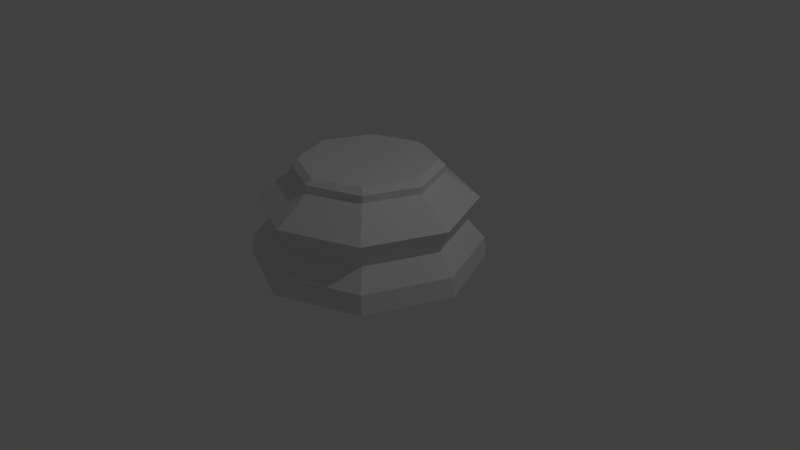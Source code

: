 # Source: Chess_Piece_Base_LP.blend  (saved by Blender 2.78.0; exported with 4.5.12 LTS)
import bpy
from mathutils import Matrix  # noqa: F401  (used for matrix-valued properties, if any)

bpy.ops.wm.read_factory_settings(use_empty=True)
scene = bpy.context.scene
scene.name = 'Scene'

# ---- collections
col_collection_1 = bpy.data.collections.new('Collection 1'); scene.collection.children.link(col_collection_1)

# ---- world
world_world = bpy.data.worlds.new('World'); scene.world = world_world
world_world.color = (0.05088, 0.05088, 0.05088)
world_world.use_sun_shadow = False
world_world.sun_shadow_jitter_overblur = 0.0
world_world.cycles.sampling_method = 'MANUAL'

# ---- cameras
cam_camera = bpy.data.cameras.new('Camera')
cam_camera.clip_end = 100.0
cam_camera.lens = 35.0
cam_camera.sensor_width = 32.0
cam_camera.sensor_height = 18.0
cam_camera.ortho_scale = 7.314
cam_camera.dof.focus_distance = 0.0
cam_camera.dof.aperture_fstop = 128.0

# ---- lights
light_lamp = bpy.data.lights.new('Lamp', 'POINT')
light_lamp.transmission_factor = 0.0
light_lamp.cutoff_distance = 30.0
light_lamp.energy = 100.0
light_lamp.shadow_buffer_clip_start = 1.001
light_lamp.shadow_soft_size = 0.1
light_lamp.shadow_maximum_resolution = 0.006
light_lamp.use_absolute_resolution = True

# ---- meshes
me_cylinder_002 = bpy.data.meshes.new('Cylinder.002')
me_cylinder_002.from_pydata([(0.0, 1.5, -1.025), (1.061, 1.061, -1.025), (1.5, 1.132e-07, -1.025), (1.061, -1.061, -1.025), (-4.888e-07, -1.5, -1.025), (-1.061, -1.061, -1.025), (-1.5, 1.448e-06, -1.025), (-1.061, 1.061, -1.025), (2.864e-08, 1.248, -0.5112), (0.8823, 0.8823, -0.5112), (1.248, 1.76e-07, -0.5112), (0.8823, -0.8823, -0.5112), (-3.779e-07, -1.248, -0.5112), (-0.8823, -0.8823, -0.5112), (-1.248, 1.287e-06, -0.5112), (-0.8823, 0.8823, -0.5112), (1.04, -1.04, -0.7682), (1.281e-08, 1.391, -0.2039), (-1.47, 1.432e-06, -0.7682), (0.9834, 0.9834, -0.2039), (1.04, 1.04, -0.7682), (1.391, 1.416e-07, -0.2039), (-4.675e-07, -1.47, -0.7682), (0.9834, -0.9834, -0.2039), (1.166e-08, 1.47, -0.7682), (-4.405e-07, -1.391, -0.2039), (1.47, 1.234e-07, -0.7682), (-0.9834, -0.9834, -0.2039), (-1.04, -1.04, -0.7682), (-1.391, 1.379e-06, -0.2039), (-1.04, 1.04, -0.7682), (-0.9834, 0.9834, -0.2039), (6.17e-08, 0.9494, 0.1311), (0.6713, 0.6713, 0.1311), (0.9494, 2.529e-07, 0.1311), (0.6713, -0.6713, 0.1311), (-2.476e-07, -0.9494, 0.1311), (-0.6713, -0.6713, 0.1311), (-0.9494, 1.098e-06, 0.1311), (-0.6713, 0.6713, 0.1311), (6.601e-08, 0.9569, 0.2244), (0.6766, 0.6766, 0.2244), (0.9569, 2.537e-07, 0.2244), (0.6766, -0.6766, 0.2244), (-2.459e-07, -0.9569, 0.2244), (-0.6766, -0.6766, 0.2244), (-0.9569, 1.105e-06, 0.2244), (-0.6766, 0.6766, 0.2244), (7.301e-08, 0.8668, 0.2867), (0.6129, 0.6129, 0.2867), (0.8668, 2.793e-07, 0.2867), (0.6129, -0.6129, 0.2867), (-2.094e-07, -0.8668, 0.2867), (-0.6129, -0.6129, 0.2867), (-0.8668, 1.051e-06, 0.2867), (-0.6129, 0.6129, 0.2867)], [], [(21, 34, 35, 23), (42, 50, 51, 43), (43, 51, 52, 44), (45, 53, 54, 46), (44, 52, 53, 45), (15, 30, 18, 14), (46, 54, 55, 47), (47, 55, 48, 40), (41, 49, 50, 42), (40, 48, 49, 41), (9, 20, 24, 8), (28, 5, 4, 22), (20, 1, 0, 24), (14, 18, 28, 13), (16, 3, 2, 26), (30, 7, 6, 18), (22, 4, 3, 16), (18, 6, 5, 28), (17, 8, 15, 31), (26, 2, 1, 20), (8, 24, 30, 15), (10, 26, 20, 9), (19, 33, 34, 21), (27, 37, 38, 29), (31, 39, 32, 17), (50, 49, 48, 55, 54, 53, 52, 51), (29, 14, 13, 27), (24, 0, 7, 30), (17, 32, 33, 19), (23, 35, 36, 25), (11, 16, 26, 10), (12, 22, 16, 11), (13, 28, 22, 12), (27, 13, 12, 25), (31, 15, 14, 29), (25, 12, 11, 23), (23, 11, 10, 21), (29, 38, 39, 31), (34, 42, 43, 35), (35, 43, 44, 36), (37, 45, 46, 38), (36, 44, 45, 37), (32, 40, 41, 33), (33, 41, 42, 34), (39, 47, 40, 32), (38, 46, 47, 39), (25, 36, 37, 27), (19, 9, 8, 17), (21, 10, 9, 19), (2, 3, 4, 5, 6, 7, 0, 1)])
me_cylinder_002.use_remesh_preserve_volume = False
me_cylinder_002.use_remesh_preserve_attributes = False
me_cylinder_002.use_mirror_vertex_groups = False
me_cylinder_002.update()

# ---- objects
ob_chesspiecebase = bpy.data.objects.new('ChessPieceBase', me_cylinder_002)
ob_lamp = bpy.data.objects.new('Lamp', light_lamp)
ob_camera = bpy.data.objects.new('Camera', cam_camera)

# ---- transforms, parenting, visibility, modifiers, constraints
ob_chesspiecebase.location = (0.0, 0.0, 1.027)
ob_chesspiecebase.lineart.crease_threshold = 0.0
ob_lamp.location = (4.076, 1.005, 5.904)
ob_lamp.rotation_euler = (0.6503, 0.05522, 1.866)
ob_lamp.lock_rotations_4d = False
ob_lamp.empty_display_type = 'ARROWS'
ob_lamp.color = (0.0, 0.0, 0.0, 0.0)
ob_lamp.lineart.crease_threshold = 0.0
ob_camera.location = (7.481, -6.508, 5.344)
ob_camera.rotation_euler = (1.109, 0.0, 0.8149)
ob_camera.lock_rotations_4d = False
ob_camera.empty_display_type = 'ARROWS'
ob_camera.color = (0.0, 0.0, 0.0, 0.0)
ob_camera.display_type = 'WIRE'
ob_camera.lineart.crease_threshold = 0.0

# ---- collection membership
col_collection_1.objects.link(ob_chesspiecebase)
col_collection_1.objects.link(ob_lamp)
col_collection_1.objects.link(ob_camera)

# ---- scene / render settings (as saved in the file)
scene.camera = ob_camera
scene.frame_start = 1; scene.frame_end = 250; scene.frame_set(1)
scene.render.engine = 'BLENDER_EEVEE_NEXT'
scene.render.resolution_percentage = 50
scene.render.dither_intensity = 0.0
scene.cycles.use_denoising = False
scene.cycles.samples = 128
scene.cycles.sampling_pattern = 'TABULATED_SOBOL'
scene.cycles.light_sampling_threshold = 0.0
scene.cycles.use_adaptive_sampling = False
scene.cycles.use_light_tree = False
scene.cycles.blur_glossy = 0.0
scene.cycles.sample_clamp_indirect = 0.0
scene.view_settings.view_transform = 'Standard'
bpy.context.view_layer.update()
